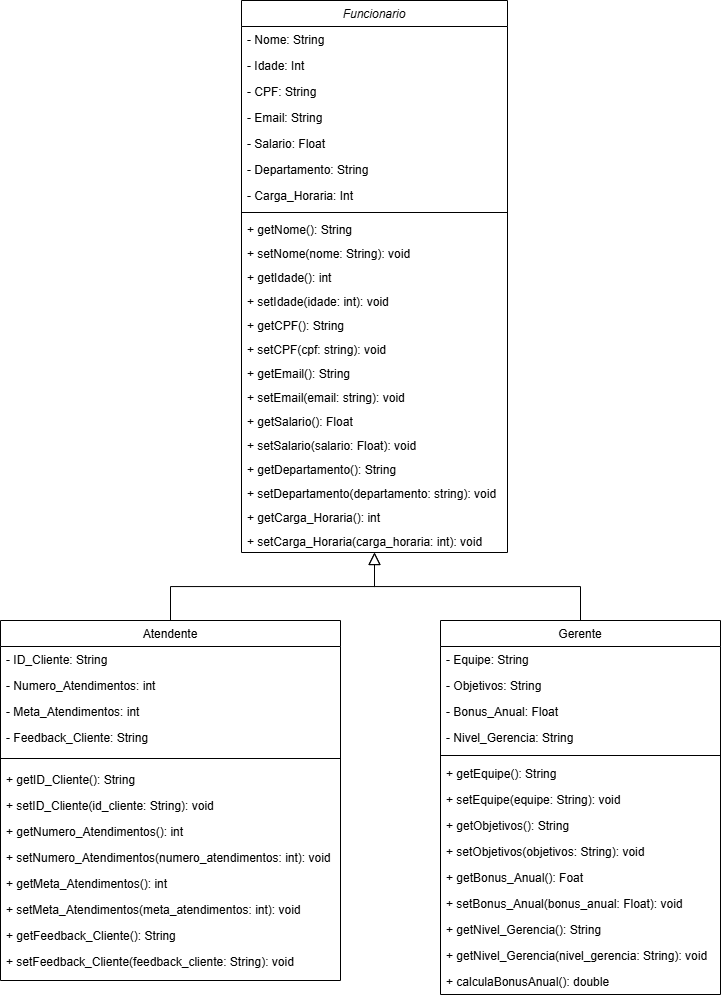

The diagram above was exported from draw.io. Its source (the exported page's mxGraphModel, read from the mxfile embedded in the PNG):
<mxGraphModel dx="1361" dy="541" grid="1" gridSize="10" guides="1" tooltips="1" connect="1" arrows="1" fold="1" page="1" pageScale="1" pageWidth="827" pageHeight="1169" math="0" shadow="0">
  <root>
    <mxCell id="WIyWlLk6GJQsqaUBKTNV-0" />
    <mxCell id="WIyWlLk6GJQsqaUBKTNV-1" parent="WIyWlLk6GJQsqaUBKTNV-0" />
    <mxCell id="zkfFHV4jXpPFQw0GAbJ--0" value="Funcionario" style="swimlane;fontStyle=2;align=center;verticalAlign=top;childLayout=stackLayout;horizontal=1;startSize=26;horizontalStack=0;resizeParent=1;resizeLast=0;collapsible=1;marginBottom=0;rounded=0;shadow=0;strokeWidth=1;" parent="WIyWlLk6GJQsqaUBKTNV-1" vertex="1">
      <mxGeometry x="281" y="20" width="266" height="552" as="geometry">
        <mxRectangle x="230" y="140" width="160" height="26" as="alternateBounds" />
      </mxGeometry>
    </mxCell>
    <mxCell id="zkfFHV4jXpPFQw0GAbJ--1" value="- Nome: String" style="text;align=left;verticalAlign=top;spacingLeft=4;spacingRight=4;overflow=hidden;rotatable=0;points=[[0,0.5],[1,0.5]];portConstraint=eastwest;" parent="zkfFHV4jXpPFQw0GAbJ--0" vertex="1">
      <mxGeometry y="26" width="266" height="26" as="geometry" />
    </mxCell>
    <mxCell id="zkfFHV4jXpPFQw0GAbJ--2" value="- Idade: Int" style="text;align=left;verticalAlign=top;spacingLeft=4;spacingRight=4;overflow=hidden;rotatable=0;points=[[0,0.5],[1,0.5]];portConstraint=eastwest;rounded=0;shadow=0;html=0;" parent="zkfFHV4jXpPFQw0GAbJ--0" vertex="1">
      <mxGeometry y="52" width="266" height="26" as="geometry" />
    </mxCell>
    <mxCell id="XbW1DkNr9CmYtb7UmS10-2" value="- CPF: String" style="text;align=left;verticalAlign=top;spacingLeft=4;spacingRight=4;overflow=hidden;rotatable=0;points=[[0,0.5],[1,0.5]];portConstraint=eastwest;rounded=0;shadow=0;html=0;" vertex="1" parent="zkfFHV4jXpPFQw0GAbJ--0">
      <mxGeometry y="78" width="266" height="26" as="geometry" />
    </mxCell>
    <mxCell id="XbW1DkNr9CmYtb7UmS10-3" value="- Email: String" style="text;align=left;verticalAlign=top;spacingLeft=4;spacingRight=4;overflow=hidden;rotatable=0;points=[[0,0.5],[1,0.5]];portConstraint=eastwest;rounded=0;shadow=0;html=0;" vertex="1" parent="zkfFHV4jXpPFQw0GAbJ--0">
      <mxGeometry y="104" width="266" height="26" as="geometry" />
    </mxCell>
    <mxCell id="zkfFHV4jXpPFQw0GAbJ--3" value="- Salario: Float" style="text;align=left;verticalAlign=top;spacingLeft=4;spacingRight=4;overflow=hidden;rotatable=0;points=[[0,0.5],[1,0.5]];portConstraint=eastwest;rounded=0;shadow=0;html=0;" parent="zkfFHV4jXpPFQw0GAbJ--0" vertex="1">
      <mxGeometry y="130" width="266" height="26" as="geometry" />
    </mxCell>
    <mxCell id="XbW1DkNr9CmYtb7UmS10-0" value="- Departamento: String" style="text;align=left;verticalAlign=top;spacingLeft=4;spacingRight=4;overflow=hidden;rotatable=0;points=[[0,0.5],[1,0.5]];portConstraint=eastwest;rounded=0;shadow=0;html=0;" vertex="1" parent="zkfFHV4jXpPFQw0GAbJ--0">
      <mxGeometry y="156" width="266" height="26" as="geometry" />
    </mxCell>
    <mxCell id="XbW1DkNr9CmYtb7UmS10-1" value="- Carga_Horaria: Int" style="text;align=left;verticalAlign=top;spacingLeft=4;spacingRight=4;overflow=hidden;rotatable=0;points=[[0,0.5],[1,0.5]];portConstraint=eastwest;rounded=0;shadow=0;html=0;" vertex="1" parent="zkfFHV4jXpPFQw0GAbJ--0">
      <mxGeometry y="182" width="266" height="26" as="geometry" />
    </mxCell>
    <mxCell id="zkfFHV4jXpPFQw0GAbJ--4" value="" style="line;html=1;strokeWidth=1;align=left;verticalAlign=middle;spacingTop=-1;spacingLeft=3;spacingRight=3;rotatable=0;labelPosition=right;points=[];portConstraint=eastwest;" parent="zkfFHV4jXpPFQw0GAbJ--0" vertex="1">
      <mxGeometry y="208" width="266" height="8" as="geometry" />
    </mxCell>
    <mxCell id="zkfFHV4jXpPFQw0GAbJ--5" value="+ getNome(): String" style="text;align=left;verticalAlign=top;spacingLeft=4;spacingRight=4;overflow=hidden;rotatable=0;points=[[0,0.5],[1,0.5]];portConstraint=eastwest;" parent="zkfFHV4jXpPFQw0GAbJ--0" vertex="1">
      <mxGeometry y="216" width="266" height="24" as="geometry" />
    </mxCell>
    <mxCell id="XbW1DkNr9CmYtb7UmS10-27" value="+ setNome(nome: String): void" style="text;align=left;verticalAlign=top;spacingLeft=4;spacingRight=4;overflow=hidden;rotatable=0;points=[[0,0.5],[1,0.5]];portConstraint=eastwest;" vertex="1" parent="zkfFHV4jXpPFQw0GAbJ--0">
      <mxGeometry y="240" width="266" height="24" as="geometry" />
    </mxCell>
    <mxCell id="XbW1DkNr9CmYtb7UmS10-28" value="+ getIdade(): int" style="text;align=left;verticalAlign=top;spacingLeft=4;spacingRight=4;overflow=hidden;rotatable=0;points=[[0,0.5],[1,0.5]];portConstraint=eastwest;" vertex="1" parent="zkfFHV4jXpPFQw0GAbJ--0">
      <mxGeometry y="264" width="266" height="24" as="geometry" />
    </mxCell>
    <mxCell id="XbW1DkNr9CmYtb7UmS10-29" value="+ setIdade(idade: int): void" style="text;align=left;verticalAlign=top;spacingLeft=4;spacingRight=4;overflow=hidden;rotatable=0;points=[[0,0.5],[1,0.5]];portConstraint=eastwest;" vertex="1" parent="zkfFHV4jXpPFQw0GAbJ--0">
      <mxGeometry y="288" width="266" height="24" as="geometry" />
    </mxCell>
    <mxCell id="XbW1DkNr9CmYtb7UmS10-30" value="+ getCPF(): String" style="text;align=left;verticalAlign=top;spacingLeft=4;spacingRight=4;overflow=hidden;rotatable=0;points=[[0,0.5],[1,0.5]];portConstraint=eastwest;" vertex="1" parent="zkfFHV4jXpPFQw0GAbJ--0">
      <mxGeometry y="312" width="266" height="24" as="geometry" />
    </mxCell>
    <mxCell id="XbW1DkNr9CmYtb7UmS10-34" value="+ setCPF(cpf: string): void" style="text;align=left;verticalAlign=top;spacingLeft=4;spacingRight=4;overflow=hidden;rotatable=0;points=[[0,0.5],[1,0.5]];portConstraint=eastwest;" vertex="1" parent="zkfFHV4jXpPFQw0GAbJ--0">
      <mxGeometry y="336" width="266" height="24" as="geometry" />
    </mxCell>
    <mxCell id="XbW1DkNr9CmYtb7UmS10-35" value="+ getEmail(): String" style="text;align=left;verticalAlign=top;spacingLeft=4;spacingRight=4;overflow=hidden;rotatable=0;points=[[0,0.5],[1,0.5]];portConstraint=eastwest;" vertex="1" parent="zkfFHV4jXpPFQw0GAbJ--0">
      <mxGeometry y="360" width="266" height="24" as="geometry" />
    </mxCell>
    <mxCell id="XbW1DkNr9CmYtb7UmS10-36" value="+ setEmail(email: string): void" style="text;align=left;verticalAlign=top;spacingLeft=4;spacingRight=4;overflow=hidden;rotatable=0;points=[[0,0.5],[1,0.5]];portConstraint=eastwest;" vertex="1" parent="zkfFHV4jXpPFQw0GAbJ--0">
      <mxGeometry y="384" width="266" height="24" as="geometry" />
    </mxCell>
    <mxCell id="XbW1DkNr9CmYtb7UmS10-37" value="+ getSalario(): Float" style="text;align=left;verticalAlign=top;spacingLeft=4;spacingRight=4;overflow=hidden;rotatable=0;points=[[0,0.5],[1,0.5]];portConstraint=eastwest;" vertex="1" parent="zkfFHV4jXpPFQw0GAbJ--0">
      <mxGeometry y="408" width="266" height="24" as="geometry" />
    </mxCell>
    <mxCell id="XbW1DkNr9CmYtb7UmS10-38" value="+ setSalario(salario: Float): void" style="text;align=left;verticalAlign=top;spacingLeft=4;spacingRight=4;overflow=hidden;rotatable=0;points=[[0,0.5],[1,0.5]];portConstraint=eastwest;" vertex="1" parent="zkfFHV4jXpPFQw0GAbJ--0">
      <mxGeometry y="432" width="266" height="24" as="geometry" />
    </mxCell>
    <mxCell id="XbW1DkNr9CmYtb7UmS10-39" value="+ getDepartamento(): String" style="text;align=left;verticalAlign=top;spacingLeft=4;spacingRight=4;overflow=hidden;rotatable=0;points=[[0,0.5],[1,0.5]];portConstraint=eastwest;" vertex="1" parent="zkfFHV4jXpPFQw0GAbJ--0">
      <mxGeometry y="456" width="266" height="24" as="geometry" />
    </mxCell>
    <mxCell id="XbW1DkNr9CmYtb7UmS10-40" value="+ setDepartamento(departamento: string): void" style="text;align=left;verticalAlign=top;spacingLeft=4;spacingRight=4;overflow=hidden;rotatable=0;points=[[0,0.5],[1,0.5]];portConstraint=eastwest;" vertex="1" parent="zkfFHV4jXpPFQw0GAbJ--0">
      <mxGeometry y="480" width="266" height="24" as="geometry" />
    </mxCell>
    <mxCell id="XbW1DkNr9CmYtb7UmS10-41" value="+ getCarga_Horaria(): int" style="text;align=left;verticalAlign=top;spacingLeft=4;spacingRight=4;overflow=hidden;rotatable=0;points=[[0,0.5],[1,0.5]];portConstraint=eastwest;" vertex="1" parent="zkfFHV4jXpPFQw0GAbJ--0">
      <mxGeometry y="504" width="266" height="24" as="geometry" />
    </mxCell>
    <mxCell id="XbW1DkNr9CmYtb7UmS10-42" value="+ setCarga_Horaria(carga_horaria: int): void" style="text;align=left;verticalAlign=top;spacingLeft=4;spacingRight=4;overflow=hidden;rotatable=0;points=[[0,0.5],[1,0.5]];portConstraint=eastwest;" vertex="1" parent="zkfFHV4jXpPFQw0GAbJ--0">
      <mxGeometry y="528" width="266" height="24" as="geometry" />
    </mxCell>
    <mxCell id="zkfFHV4jXpPFQw0GAbJ--6" value="Atendente" style="swimlane;fontStyle=0;align=center;verticalAlign=top;childLayout=stackLayout;horizontal=1;startSize=26;horizontalStack=0;resizeParent=1;resizeLast=0;collapsible=1;marginBottom=0;rounded=0;shadow=0;strokeWidth=1;" parent="WIyWlLk6GJQsqaUBKTNV-1" vertex="1">
      <mxGeometry x="40" y="640" width="340" height="360" as="geometry">
        <mxRectangle x="130" y="380" width="160" height="26" as="alternateBounds" />
      </mxGeometry>
    </mxCell>
    <mxCell id="zkfFHV4jXpPFQw0GAbJ--7" value="- ID_Cliente: String" style="text;align=left;verticalAlign=top;spacingLeft=4;spacingRight=4;overflow=hidden;rotatable=0;points=[[0,0.5],[1,0.5]];portConstraint=eastwest;" parent="zkfFHV4jXpPFQw0GAbJ--6" vertex="1">
      <mxGeometry y="26" width="340" height="26" as="geometry" />
    </mxCell>
    <mxCell id="zkfFHV4jXpPFQw0GAbJ--8" value="- Numero_Atendimentos: int" style="text;align=left;verticalAlign=top;spacingLeft=4;spacingRight=4;overflow=hidden;rotatable=0;points=[[0,0.5],[1,0.5]];portConstraint=eastwest;rounded=0;shadow=0;html=0;" parent="zkfFHV4jXpPFQw0GAbJ--6" vertex="1">
      <mxGeometry y="52" width="340" height="26" as="geometry" />
    </mxCell>
    <mxCell id="XbW1DkNr9CmYtb7UmS10-8" value="- Meta_Atendimentos: int" style="text;align=left;verticalAlign=top;spacingLeft=4;spacingRight=4;overflow=hidden;rotatable=0;points=[[0,0.5],[1,0.5]];portConstraint=eastwest;rounded=0;shadow=0;html=0;" vertex="1" parent="zkfFHV4jXpPFQw0GAbJ--6">
      <mxGeometry y="78" width="340" height="26" as="geometry" />
    </mxCell>
    <mxCell id="XbW1DkNr9CmYtb7UmS10-9" value="- Feedback_Cliente: String" style="text;align=left;verticalAlign=top;spacingLeft=4;spacingRight=4;overflow=hidden;rotatable=0;points=[[0,0.5],[1,0.5]];portConstraint=eastwest;rounded=0;shadow=0;html=0;" vertex="1" parent="zkfFHV4jXpPFQw0GAbJ--6">
      <mxGeometry y="104" width="340" height="26" as="geometry" />
    </mxCell>
    <mxCell id="zkfFHV4jXpPFQw0GAbJ--9" value="" style="line;html=1;strokeWidth=1;align=left;verticalAlign=middle;spacingTop=-1;spacingLeft=3;spacingRight=3;rotatable=0;labelPosition=right;points=[];portConstraint=eastwest;" parent="zkfFHV4jXpPFQw0GAbJ--6" vertex="1">
      <mxGeometry y="130" width="340" height="16" as="geometry" />
    </mxCell>
    <mxCell id="XbW1DkNr9CmYtb7UmS10-10" value="+ getID_Cliente(): String" style="text;align=left;verticalAlign=top;spacingLeft=4;spacingRight=4;overflow=hidden;rotatable=0;points=[[0,0.5],[1,0.5]];portConstraint=eastwest;rounded=0;shadow=0;html=0;" vertex="1" parent="zkfFHV4jXpPFQw0GAbJ--6">
      <mxGeometry y="146" width="340" height="26" as="geometry" />
    </mxCell>
    <mxCell id="XbW1DkNr9CmYtb7UmS10-11" value="+ setID_Cliente(id_cliente: String): void" style="text;align=left;verticalAlign=top;spacingLeft=4;spacingRight=4;overflow=hidden;rotatable=0;points=[[0,0.5],[1,0.5]];portConstraint=eastwest;rounded=0;shadow=0;html=0;" vertex="1" parent="zkfFHV4jXpPFQw0GAbJ--6">
      <mxGeometry y="172" width="340" height="26" as="geometry" />
    </mxCell>
    <mxCell id="XbW1DkNr9CmYtb7UmS10-12" value="+ getNumero_Atendimentos(): int" style="text;align=left;verticalAlign=top;spacingLeft=4;spacingRight=4;overflow=hidden;rotatable=0;points=[[0,0.5],[1,0.5]];portConstraint=eastwest;rounded=0;shadow=0;html=0;" vertex="1" parent="zkfFHV4jXpPFQw0GAbJ--6">
      <mxGeometry y="198" width="340" height="26" as="geometry" />
    </mxCell>
    <mxCell id="XbW1DkNr9CmYtb7UmS10-13" value="+ setNumero_Atendimentos(numero_atendimentos: int): void" style="text;align=left;verticalAlign=top;spacingLeft=4;spacingRight=4;overflow=hidden;rotatable=0;points=[[0,0.5],[1,0.5]];portConstraint=eastwest;rounded=0;shadow=0;html=0;" vertex="1" parent="zkfFHV4jXpPFQw0GAbJ--6">
      <mxGeometry y="224" width="340" height="26" as="geometry" />
    </mxCell>
    <mxCell id="XbW1DkNr9CmYtb7UmS10-14" value="+ getMeta_Atendimentos(): int" style="text;align=left;verticalAlign=top;spacingLeft=4;spacingRight=4;overflow=hidden;rotatable=0;points=[[0,0.5],[1,0.5]];portConstraint=eastwest;rounded=0;shadow=0;html=0;" vertex="1" parent="zkfFHV4jXpPFQw0GAbJ--6">
      <mxGeometry y="250" width="340" height="26" as="geometry" />
    </mxCell>
    <mxCell id="XbW1DkNr9CmYtb7UmS10-15" value="+ setMeta_Atendimentos(meta_atendimentos: int): void" style="text;align=left;verticalAlign=top;spacingLeft=4;spacingRight=4;overflow=hidden;rotatable=0;points=[[0,0.5],[1,0.5]];portConstraint=eastwest;rounded=0;shadow=0;html=0;" vertex="1" parent="zkfFHV4jXpPFQw0GAbJ--6">
      <mxGeometry y="276" width="340" height="26" as="geometry" />
    </mxCell>
    <mxCell id="XbW1DkNr9CmYtb7UmS10-16" value="+ getFeedback_Cliente(): String" style="text;align=left;verticalAlign=top;spacingLeft=4;spacingRight=4;overflow=hidden;rotatable=0;points=[[0,0.5],[1,0.5]];portConstraint=eastwest;rounded=0;shadow=0;html=0;" vertex="1" parent="zkfFHV4jXpPFQw0GAbJ--6">
      <mxGeometry y="302" width="340" height="26" as="geometry" />
    </mxCell>
    <mxCell id="XbW1DkNr9CmYtb7UmS10-17" value="+ setFeedback_Cliente(feedback_cliente: String): void" style="text;align=left;verticalAlign=top;spacingLeft=4;spacingRight=4;overflow=hidden;rotatable=0;points=[[0,0.5],[1,0.5]];portConstraint=eastwest;rounded=0;shadow=0;html=0;" vertex="1" parent="zkfFHV4jXpPFQw0GAbJ--6">
      <mxGeometry y="328" width="340" height="26" as="geometry" />
    </mxCell>
    <mxCell id="zkfFHV4jXpPFQw0GAbJ--12" value="" style="endArrow=block;endSize=10;endFill=0;shadow=0;strokeWidth=1;rounded=0;curved=0;edgeStyle=elbowEdgeStyle;elbow=vertical;" parent="WIyWlLk6GJQsqaUBKTNV-1" source="zkfFHV4jXpPFQw0GAbJ--6" target="zkfFHV4jXpPFQw0GAbJ--0" edge="1">
      <mxGeometry width="160" relative="1" as="geometry">
        <mxPoint x="200" y="203" as="sourcePoint" />
        <mxPoint x="200" y="203" as="targetPoint" />
      </mxGeometry>
    </mxCell>
    <mxCell id="zkfFHV4jXpPFQw0GAbJ--13" value="Gerente" style="swimlane;fontStyle=0;align=center;verticalAlign=top;childLayout=stackLayout;horizontal=1;startSize=26;horizontalStack=0;resizeParent=1;resizeLast=0;collapsible=1;marginBottom=0;rounded=0;shadow=0;strokeWidth=1;" parent="WIyWlLk6GJQsqaUBKTNV-1" vertex="1">
      <mxGeometry x="480" y="640" width="280" height="374" as="geometry">
        <mxRectangle x="340" y="380" width="170" height="26" as="alternateBounds" />
      </mxGeometry>
    </mxCell>
    <mxCell id="zkfFHV4jXpPFQw0GAbJ--14" value="- Equipe: String" style="text;align=left;verticalAlign=top;spacingLeft=4;spacingRight=4;overflow=hidden;rotatable=0;points=[[0,0.5],[1,0.5]];portConstraint=eastwest;" parent="zkfFHV4jXpPFQw0GAbJ--13" vertex="1">
      <mxGeometry y="26" width="280" height="26" as="geometry" />
    </mxCell>
    <mxCell id="XbW1DkNr9CmYtb7UmS10-5" value="- Objetivos: String" style="text;align=left;verticalAlign=top;spacingLeft=4;spacingRight=4;overflow=hidden;rotatable=0;points=[[0,0.5],[1,0.5]];portConstraint=eastwest;" vertex="1" parent="zkfFHV4jXpPFQw0GAbJ--13">
      <mxGeometry y="52" width="280" height="26" as="geometry" />
    </mxCell>
    <mxCell id="XbW1DkNr9CmYtb7UmS10-7" value="- Bonus_Anual: Float" style="text;align=left;verticalAlign=top;spacingLeft=4;spacingRight=4;overflow=hidden;rotatable=0;points=[[0,0.5],[1,0.5]];portConstraint=eastwest;" vertex="1" parent="zkfFHV4jXpPFQw0GAbJ--13">
      <mxGeometry y="78" width="280" height="26" as="geometry" />
    </mxCell>
    <mxCell id="XbW1DkNr9CmYtb7UmS10-6" value="- Nivel_Gerencia: String" style="text;align=left;verticalAlign=top;spacingLeft=4;spacingRight=4;overflow=hidden;rotatable=0;points=[[0,0.5],[1,0.5]];portConstraint=eastwest;" vertex="1" parent="zkfFHV4jXpPFQw0GAbJ--13">
      <mxGeometry y="104" width="280" height="26" as="geometry" />
    </mxCell>
    <mxCell id="zkfFHV4jXpPFQw0GAbJ--15" value="" style="line;html=1;strokeWidth=1;align=left;verticalAlign=middle;spacingTop=-1;spacingLeft=3;spacingRight=3;rotatable=0;labelPosition=right;points=[];portConstraint=eastwest;" parent="zkfFHV4jXpPFQw0GAbJ--13" vertex="1">
      <mxGeometry y="130" width="280" height="10" as="geometry" />
    </mxCell>
    <mxCell id="XbW1DkNr9CmYtb7UmS10-19" value="+ getEquipe(): String" style="text;align=left;verticalAlign=top;spacingLeft=4;spacingRight=4;overflow=hidden;rotatable=0;points=[[0,0.5],[1,0.5]];portConstraint=eastwest;" vertex="1" parent="zkfFHV4jXpPFQw0GAbJ--13">
      <mxGeometry y="140" width="280" height="26" as="geometry" />
    </mxCell>
    <mxCell id="XbW1DkNr9CmYtb7UmS10-20" value="+ setEquipe(equipe: String): void" style="text;align=left;verticalAlign=top;spacingLeft=4;spacingRight=4;overflow=hidden;rotatable=0;points=[[0,0.5],[1,0.5]];portConstraint=eastwest;" vertex="1" parent="zkfFHV4jXpPFQw0GAbJ--13">
      <mxGeometry y="166" width="280" height="26" as="geometry" />
    </mxCell>
    <mxCell id="XbW1DkNr9CmYtb7UmS10-21" value="+ getObjetivos(): String" style="text;align=left;verticalAlign=top;spacingLeft=4;spacingRight=4;overflow=hidden;rotatable=0;points=[[0,0.5],[1,0.5]];portConstraint=eastwest;" vertex="1" parent="zkfFHV4jXpPFQw0GAbJ--13">
      <mxGeometry y="192" width="280" height="26" as="geometry" />
    </mxCell>
    <mxCell id="XbW1DkNr9CmYtb7UmS10-22" value="+ setObjetivos(objetivos: String): void" style="text;align=left;verticalAlign=top;spacingLeft=4;spacingRight=4;overflow=hidden;rotatable=0;points=[[0,0.5],[1,0.5]];portConstraint=eastwest;" vertex="1" parent="zkfFHV4jXpPFQw0GAbJ--13">
      <mxGeometry y="218" width="280" height="26" as="geometry" />
    </mxCell>
    <mxCell id="XbW1DkNr9CmYtb7UmS10-23" value="+ getBonus_Anual(): Foat" style="text;align=left;verticalAlign=top;spacingLeft=4;spacingRight=4;overflow=hidden;rotatable=0;points=[[0,0.5],[1,0.5]];portConstraint=eastwest;" vertex="1" parent="zkfFHV4jXpPFQw0GAbJ--13">
      <mxGeometry y="244" width="280" height="26" as="geometry" />
    </mxCell>
    <mxCell id="XbW1DkNr9CmYtb7UmS10-24" value="+ setBonus_Anual(bonus_anual: Float): void" style="text;align=left;verticalAlign=top;spacingLeft=4;spacingRight=4;overflow=hidden;rotatable=0;points=[[0,0.5],[1,0.5]];portConstraint=eastwest;" vertex="1" parent="zkfFHV4jXpPFQw0GAbJ--13">
      <mxGeometry y="270" width="280" height="26" as="geometry" />
    </mxCell>
    <mxCell id="XbW1DkNr9CmYtb7UmS10-25" value="+ getNivel_Gerencia(): String" style="text;align=left;verticalAlign=top;spacingLeft=4;spacingRight=4;overflow=hidden;rotatable=0;points=[[0,0.5],[1,0.5]];portConstraint=eastwest;" vertex="1" parent="zkfFHV4jXpPFQw0GAbJ--13">
      <mxGeometry y="296" width="280" height="26" as="geometry" />
    </mxCell>
    <mxCell id="XbW1DkNr9CmYtb7UmS10-26" value="+ getNivel_Gerencia(nivel_gerencia: String): void" style="text;align=left;verticalAlign=top;spacingLeft=4;spacingRight=4;overflow=hidden;rotatable=0;points=[[0,0.5],[1,0.5]];portConstraint=eastwest;" vertex="1" parent="zkfFHV4jXpPFQw0GAbJ--13">
      <mxGeometry y="322" width="280" height="26" as="geometry" />
    </mxCell>
    <mxCell id="XbW1DkNr9CmYtb7UmS10-43" value="+ calculaBonusAnual(): double" style="text;align=left;verticalAlign=top;spacingLeft=4;spacingRight=4;overflow=hidden;rotatable=0;points=[[0,0.5],[1,0.5]];portConstraint=eastwest;" vertex="1" parent="zkfFHV4jXpPFQw0GAbJ--13">
      <mxGeometry y="348" width="280" height="26" as="geometry" />
    </mxCell>
    <mxCell id="zkfFHV4jXpPFQw0GAbJ--16" value="" style="endArrow=block;endSize=10;endFill=0;shadow=0;strokeWidth=1;rounded=0;curved=0;edgeStyle=elbowEdgeStyle;elbow=vertical;" parent="WIyWlLk6GJQsqaUBKTNV-1" source="zkfFHV4jXpPFQw0GAbJ--13" target="zkfFHV4jXpPFQw0GAbJ--0" edge="1">
      <mxGeometry width="160" relative="1" as="geometry">
        <mxPoint x="210" y="373" as="sourcePoint" />
        <mxPoint x="310" y="271" as="targetPoint" />
      </mxGeometry>
    </mxCell>
  </root>
</mxGraphModel>